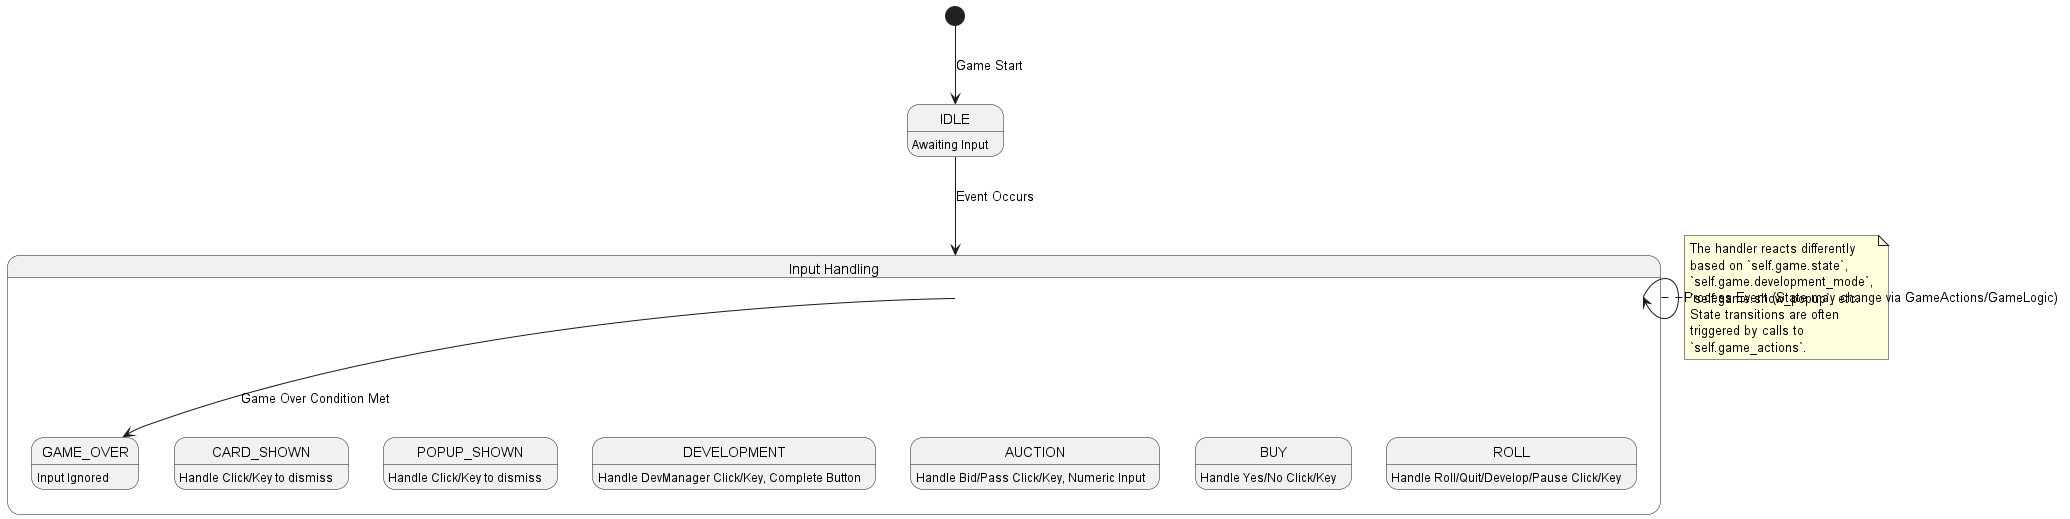

The diagram above was rendered by PlantUML. Its source (embedded in the PNG):
@startuml
[*] --> IDLE : Game Start

state "Input Handling" as Handling {
  IDLE : Awaiting Input
  ROLL : Handle Roll/Quit/Develop/Pause Click/Key
  BUY : Handle Yes/No Click/Key
  AUCTION : Handle Bid/Pass Click/Key, Numeric Input
  DEVELOPMENT : Handle DevManager Click/Key, Complete Button
  POPUP_SHOWN : Handle Click/Key to dismiss
  CARD_SHOWN : Handle Click/Key to dismiss
  GAME_OVER : Input Ignored
}

IDLE --> Handling : Event Occurs
Handling --> Handling : Process Event (State may change via GameActions/GameLogic)
Handling --> GAME_OVER : Game Over Condition Met

note right of Handling
  The handler reacts differently
  based on `self.game.state`,
  `self.game.development_mode`,
  `self.game.show_popup`, etc.
  State transitions are often
  triggered by calls to
  `self.game_actions`.
end note
@enduml